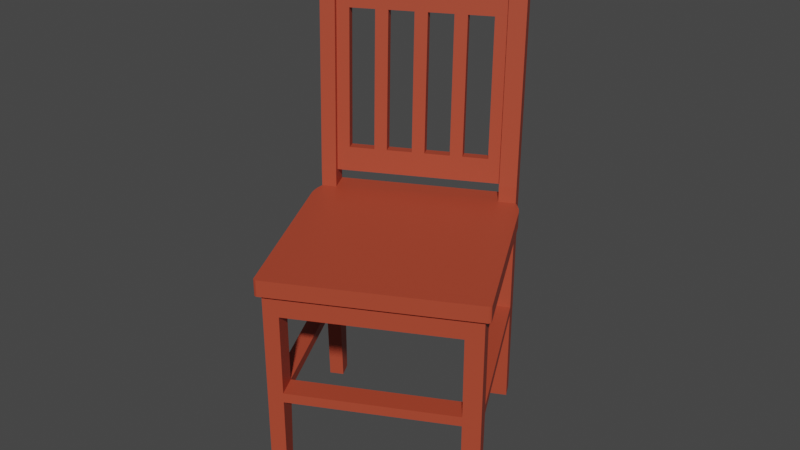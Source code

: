 # Source: wood_chair.blend  (saved by Blender 2.92.15; exported with 4.5.12 LTS)
import bpy
from mathutils import Matrix  # noqa: F401  (used for matrix-valued properties, if any)

bpy.ops.wm.read_factory_settings(use_empty=True)
scene = bpy.context.scene
scene.name = 'Scene'

# ---- collections
col_collection = bpy.data.collections.new('Collection'); scene.collection.children.link(col_collection)

# ---- materials (node trees are filled in below, after node groups)
mat_material_001 = bpy.data.materials.new('Material.001')
mat_material_001.use_transparent_shadow = False

# ---- material node trees
mat_material_001.use_nodes = True; mat_material_001.node_tree.nodes.clear()
_N = mat_material_001.node_tree.nodes; _L = mat_material_001.node_tree.links
n0 = _N.new('ShaderNodeBsdfPrincipled'); n0.name = 'Principled BSDF'; n0.location = (10, 300)
n0.distribution = 'GGX'
n0.subsurface_method = 'BURLEY'
n0.inputs[0].default_value = (0.4292, 0.06003, 0.0283, 1.0)
n0.inputs[3].default_value = 1.45
n0.inputs[27].default_value = (0.0, 0.0, 0.0, 1.0)
n0.inputs[28].default_value = 1.0
n1 = _N.new('ShaderNodeOutputMaterial'); n1.name = 'Material Output'; n1.location = (300, 300)
_L.new(n0.outputs[0], n1.inputs[0])
n1.is_active_output = True

# ---- world
world_world = bpy.data.worlds.new('World'); scene.world = world_world
world_world.use_nodes = True; world_world.node_tree.nodes.clear()
_N = world_world.node_tree.nodes; _L = world_world.node_tree.links
n0 = _N.new('ShaderNodeOutputWorld'); n0.name = 'World Output'; n0.location = (300, 300)
n1 = _N.new('ShaderNodeBackground'); n1.name = 'Background'; n1.location = (10, 300)
n1.inputs[0].default_value = (0.05088, 0.05088, 0.05088, 1.0)
_L.new(n1.outputs[0], n0.inputs[0])
n0.is_active_output = True
world_world.color = (0.05088, 0.05088, 0.05088)
world_world.use_sun_shadow = False
world_world.sun_shadow_jitter_overblur = 0.0

# ---- meshes
me_cube_001 = bpy.data.meshes.new('Cube.001')
me_cube_001.from_pydata([(0.3275, -0.4497, 0.04941), (0.2104, -0.4497, 0.04941), (0.1519, -0.4497, 0.04941), (0.03493, -0.4497, 0.04941), (-0.02358, -0.4497, 0.04941), (-0.1406, -0.4497, 0.04941), (-0.1991, -0.4497, 0.04941), (-0.3161, -0.4497, 0.04941), (-0.3161, -0.3985, 0.0513), (-0.1991, -0.3985, 0.0513), (-0.1406, -0.3985, 0.0513), (-0.02358, -0.3985, 0.0513), (0.03493, -0.3985, 0.0513), (0.1519, -0.3985, 0.0513), (0.2104, -0.3985, 0.0513), (0.3275, -0.3985, 0.0513), (-0.3161, -0.4636, 0.9999), (-0.1991, -0.4636, 0.9999), (-0.1406, -0.4636, 0.9999), (-0.02358, -0.4636, 0.9999), (0.03493, -0.4636, 0.9999), (0.1519, -0.4636, 0.9999), (0.2104, -0.4636, 0.9999), (0.3275, -0.4636, 0.9999), (-0.1406, -0.5017, 0.8066), (-0.1406, -0.4506, 0.8102), (-0.02358, -0.5017, 0.8066), (-0.02358, -0.4506, 0.8102), (0.386, -0.4506, 0.8102), (-0.3746, -0.4506, 0.8102), (-0.1991, -0.4506, 0.8102), (-0.3161, -0.4506, 0.8102), (0.386, -0.4063, 0.1651), (-0.3746, -0.4063, 0.1651), (0.3275, -0.4063, 0.1651), (0.2104, -0.4063, 0.1651), (0.1519, -0.4063, 0.1651), (0.03493, -0.4063, 0.1651), (-0.02358, -0.4063, 0.1651), (-0.1406, -0.4063, 0.1651), (-0.1991, -0.4063, 0.1651), (-0.3161, -0.4063, 0.1651), (0.2104, -0.4496, 0.04779), (0.1519, -0.4496, 0.04779), (0.03493, -0.4496, 0.04779), (-0.02358, -0.4496, 0.04779), (-0.1406, -0.4496, 0.04779), (-0.1991, -0.4496, 0.04779), (-0.3161, -0.4496, 0.04779), (0.386, -0.4496, 0.04779), (-0.3746, -0.4496, 0.04779), (0.3275, -0.4496, 0.04779), (-0.3161, -0.5148, 0.9964), (-0.1991, -0.5148, 0.9964), (-0.1406, -0.5148, 0.9964), (-0.02358, -0.5148, 0.9964), (0.03493, -0.5148, 0.9964), (0.1519, -0.5148, 0.9964), (0.2104, -0.5148, 0.9964), (0.3275, -0.5148, 0.9964), (0.386, -0.5017, 0.8067), (-0.3746, -0.5017, 0.8067), (-0.1991, -0.5017, 0.8067), (-0.3161, -0.5017, 0.8067), (0.386, -0.4574, 0.1616), (-0.3746, -0.4574, 0.1616), (0.2104, -0.4574, 0.1616), (0.03493, -0.4574, 0.1616), (-0.02358, -0.4574, 0.1616), (-0.1406, -0.4574, 0.1616), (-0.1991, -0.4574, 0.1616), (-0.3161, -0.4574, 0.1616), (0.1519, -0.4574, 0.1616), (0.1519, -0.4506, 0.8102), (0.1519, -0.5017, 0.8066), (0.03493, -0.4506, 0.8102), (0.03493, -0.5017, 0.8066), (0.3275, -0.4574, 0.1616), (0.3275, -0.4506, 0.8102), (0.3275, -0.5017, 0.8066), (0.2104, -0.4506, 0.8102), (0.2104, -0.5017, 0.8066), (0.386, -0.5148, 0.9964), (-0.3746, -0.5148, 0.9964), (-0.3746, -0.3985, 0.0513), (0.386, -0.4497, 0.04941), (0.4541, -0.5484, 1.073), (-0.4541, -0.5484, 1.073), (-0.4541, -0.5416, 0.9945), (0.4541, -0.5416, 0.9945), (-0.4541, -0.4766, 0.04842), (0.4541, -0.3716, 0.05229), (0.4541, -0.4766, 0.04842), (0.386, -0.5484, 1.073), (-0.3746, -0.5484, 1.073), (-0.3746, -0.5416, 0.9945), (-0.3746, -0.4766, 0.04842), (-0.4541, -0.3716, 0.05229), (0.4541, -0.4437, 1.08), (-0.4541, -0.4437, 1.08), (0.4541, -0.4368, 1.002), (-0.4541, -0.4368, 1.002), (-0.3746, -0.3716, 0.05229), (-0.3746, -0.4437, 1.08), (0.386, -0.3716, 0.05229), (0.386, -0.4437, 1.08), (0.386, -0.4766, 0.04842), (-0.3746, -0.4368, 1.002), (0.386, -0.4368, 1.002), (0.386, -0.5416, 0.9945), (0.4541, -0.4704, 1.1), (0.4541, -0.4636, 0.9999), (-0.4541, -0.4704, 1.1), (-0.4541, -0.4636, 0.9999), (-0.4541, -0.3985, 0.0513), (0.4541, -0.3985, 0.0513), (0.386, -0.4704, 1.1), (-0.3746, -0.4704, 1.1), (0.386, -0.396, -0.0246), (0.386, -0.3985, 0.0513), (0.386, -0.4636, 0.9999), (-0.3746, -0.4636, 0.9999), (0.4541, -0.5216, 1.096), (0.4541, -0.5148, 0.9964), (-0.3746, -0.4497, 0.04941), (0.4541, -0.4497, 0.04941), (0.386, -0.5216, 1.096), (-0.3746, -0.5216, 1.096), (0.386, -0.4472, -0.0246), (-0.4541, -0.5216, 1.096), (-0.4541, -0.5148, 0.9964), (-0.4541, -0.4497, 0.04941), (-0.3746, -0.4472, -0.0246), (-0.3746, -0.396, -0.0246), (-0.4541, -0.4741, -0.09964), (-0.4541, -0.4741, -0.02464), (0.4541, -0.4741, -0.02464), (0.386, -0.4741, -0.02464), (-0.3746, 0.5259, -0.1996), (-0.3746, -0.4741, -0.02464), (-0.3746, -0.3691, -0.02464), (0.386, -0.3691, -0.02464), (-0.3746, 0.4209, -0.02464), (0.386, 0.4209, -0.02464), (0.4541, -0.3691, -0.1996), (-0.4541, -0.3691, -0.1996), (-0.4541, -0.3691, -0.02464), (0.4541, -0.3691, -0.02464), (0.4541, 0.4209, -0.09964), (-0.3746, 0.5259, -0.09964), (0.386, 0.5259, -0.09964), (0.386, 0.5259, -0.02464), (-0.4541, -0.3691, -0.09964), (-0.4541, 0.5259, -0.02464), (-0.4541, 0.4209, -0.02464), (-0.4541, 0.4209, -0.09964), (0.4541, 0.4209, -0.02464), (0.4541, 0.5259, -0.02464), (-0.3746, 0.5259, -0.02464), (0.4797, 0.5259, -0.09964), (0.4797, 0.5259, -0.02464), (0.4797, 0.4209, -0.02464), (0.4797, 0.4209, -0.09964), (0.386, 0.5484, -0.02464), (0.386, 0.5484, -0.09964), (0.4541, 0.5484, -0.09964), (-0.4797, 0.4209, -0.09964), (-0.3746, 0.5484, -0.02464), (-0.3746, 0.5484, -0.09964), (-0.4541, 0.5484, -0.09964), (-0.4541, 0.5484, -0.02464), (-0.4797, 0.4209, -0.02464), (-0.4797, 0.5259, -0.02464), (-0.4797, 0.5259, -0.09964), (0.4541, 0.5484, -0.02464), (0.4541, -0.396, -0.02464), (-0.4541, -0.396, -0.02464), (0.4541, -0.4473, -0.02464), (0.4541, -0.4473, -0.09964), (-0.4541, -0.4473, -0.02464), (0.4797, 0.5373, -0.02464), (0.4671, 0.5484, -0.02464), (0.4671, 0.5484, -0.09964), (0.4797, 0.5373, -0.09964), (-0.4797, 0.5373, -0.09964), (-0.4671, 0.5484, -0.09964), (-0.4671, 0.5484, -0.02464), (-0.4797, 0.5373, -0.02464), (-0.4741, 0.5447, -0.09987), (-0.4783, 0.541, -0.09987), (-0.4783, 0.541, -0.02442), (-0.4741, 0.5447, -0.02442), (0.4741, 0.5447, -0.02442), (0.4783, 0.541, -0.02442), (0.4783, 0.541, -0.09987), (0.4741, 0.5447, -0.09987), (0.4665, -0.3408, -0.02462), (0.4731, -0.3204, -0.02461), (0.4775, -0.3, -0.02461), (0.4793, -0.2789, -0.02461), (-0.4793, -0.2789, -0.02461), (-0.4775, -0.3, -0.02461), (-0.4731, -0.3204, -0.02461), (-0.4665, -0.3408, -0.02462), (0.4797, -0.2788, -0.09964), (0.4775, -0.2999, -0.09964), (0.4731, -0.3203, -0.09964), (0.4666, -0.3407, -0.09964), (-0.4666, -0.3407, -0.09964), (-0.4731, -0.3203, -0.09964), (-0.4775, -0.2999, -0.09964), (-0.4797, -0.2788, -0.09964), (-0.4541, -0.4473, -0.09964), (-0.4541, -0.4473, -0.6192), (-0.4541, -0.4473, -0.1996), (-0.4541, -0.4473, -0.5742), (-0.4541, -0.4473, -1.1), (0.4541, -0.4473, -0.6192), (0.4541, -0.4473, -0.5742), (0.4541, -0.4473, -0.1996), (0.4541, -0.396, -0.09964), (-0.4541, -0.396, -0.09964), (-0.4541, -0.396, -0.6192), (0.386, -0.4256, -1.1), (0.4541, -0.396, -0.6192), (0.4541, -0.4256, -1.1), (-0.4541, -0.396, -0.1996), (-0.4541, -0.396, -0.5742), (0.4541, -0.396, -0.5742), (0.4541, -0.396, -0.1996), (-0.3746, -0.4256, -1.1), (-0.4541, 0.5259, -0.09964), (0.4541, 0.5259, -0.09964), (0.4541, 0.5259, -1.1), (-0.4541, -0.4741, -1.1), (-0.4541, 0.5259, -1.1), (0.4541, -0.4741, -0.09964), (0.4541, 0.5259, -0.1996), (0.4541, -0.4741, -0.1996), (-0.4541, -0.4741, -0.1996), (-0.4541, 0.5259, -0.1996), (0.4541, 0.5259, -0.5742), (-0.4541, -0.4741, -0.5742), (-0.4541, 0.5259, -0.5742), (0.4541, 0.5259, -0.6192), (-0.4541, 0.5259, -0.6192), (0.386, 0.5259, -1.1), (0.386, -0.4741, -0.09964), (0.386, 0.5259, -0.1996), (0.386, -0.4741, -0.1996), (-0.3746, -0.3691, -0.1996), (0.386, -0.4741, -0.5742), (0.386, 0.5259, -0.5742), (-0.3746, -0.4741, -0.5742), (0.386, 0.5259, -0.6192), (-0.3746, 0.5259, -0.6192), (-0.3746, -0.4741, -1.1), (-0.3746, -0.4741, -0.09964), (-0.3746, 0.5259, -0.5742), (0.386, -0.3691, -0.5742), (0.4541, -0.3691, -0.6192), (-0.4541, 0.4504, -1.1), (-0.4541, 0.4209, -0.1996), (-0.4541, 0.4209, -0.5742), (-0.4541, 0.4209, -0.6192), (-0.3746, 0.4504, -1.1), (0.4541, 0.4209, -0.1996), (0.386, -0.3691, -0.1996), (0.4541, 0.4209, -0.6192), (0.4541, -0.3691, -0.5742), (0.4541, -0.4741, -0.5742), (0.386, -0.3691, -0.6192), (0.386, -0.4741, -0.6192), (0.4541, -0.4741, -0.6192), (0.386, -0.3968, -1.1), (0.4541, -0.3968, -1.1), (-0.3746, -0.4741, -0.1996), (0.4541, 0.4209, -0.5742), (-0.3746, -0.3691, -0.6192), (-0.3746, -0.3691, -0.5742), (-0.4541, -0.3691, -0.6192), (-0.4541, -0.3691, -0.5742), (-0.3746, 0.4209, -0.6192), (0.386, 0.4209, -0.1996), (-0.3746, 0.4209, -0.1996), (-0.3746, 0.4209, -0.5742), (0.386, 0.4209, -0.5742), (0.386, 0.4209, -0.6192), (-0.3746, -0.4741, -0.6192), (-0.4541, -0.4741, -0.6192), (0.386, 0.4504, -1.1), (-0.3746, 0.5259, -1.1), (0.4541, -0.3691, -0.09964), (0.386, -0.4473, -1.1), (-0.3746, -0.4473, -1.1), (0.4541, -0.4473, -1.1), (-0.4541, -0.4256, -1.1), (0.4541, -0.4741, -1.1), (0.386, -0.4741, -1.1), (-0.4541, -0.3968, -1.1), (-0.3746, -0.3968, -1.1), (0.4541, 0.4504, -1.1)], [], [(44, 67, 68, 45), (45, 68, 69, 46), (48, 71, 65, 50), (71, 63, 61, 65), (62, 53, 52, 63), (63, 31, 30, 62), (70, 62, 30, 40), (31, 16, 17, 30), (63, 71, 41, 31), (0, 1, 14, 15), (2, 3, 12, 13), (1, 2, 13, 14), (4, 5, 10, 11), (3, 4, 11, 12), (6, 7, 8, 9), (5, 6, 9, 10), (14, 35, 34, 15), (46, 69, 70, 47), (47, 70, 71, 48), (41, 33, 29, 31), (10, 39, 38, 11), (14, 13, 36, 35), (12, 11, 38, 37), (8, 41, 40, 9), (10, 9, 40, 39), (51, 77, 66, 42), (40, 41, 71, 70), (22, 58, 59, 23), (20, 56, 57, 21), (22, 21, 57, 58), (18, 54, 55, 19), (20, 19, 55, 56), (16, 52, 53, 17), (39, 69, 68, 38), (69, 24, 62, 70), (38, 68, 26, 27), (25, 18, 19, 27), (24, 69, 39, 25), (67, 72, 36, 37), (25, 30, 17, 18), (39, 40, 30, 25), (24, 54, 53, 62), (27, 26, 24, 25), (74, 76, 75, 73), (79, 81, 80, 78), (74, 57, 56, 76), (67, 76, 26, 68), (66, 77, 34, 35), (42, 66, 72, 43), (49, 64, 77, 51), (64, 60, 79, 77), (66, 81, 74, 72), (73, 75, 20, 21), (80, 73, 21, 22), (12, 37, 36, 13), (35, 36, 73, 80), (32, 34, 78, 28), (43, 72, 67, 44), (79, 59, 58, 81), (81, 58, 57, 74), (78, 80, 22, 23), (75, 27, 19, 20), (37, 38, 27, 75), (76, 56, 55, 26), (75, 76, 67, 37), (36, 72, 74, 73), (80, 81, 66, 35), (34, 77, 79, 78), (26, 55, 54, 24), (18, 17, 53, 54), (123, 122, 86, 89), (95, 94, 87, 88), (96, 95, 88, 90), (113, 112, 99, 101), (122, 126, 93, 86), (127, 129, 87, 94), (88, 130, 131, 90), (125, 123, 89, 92), (89, 86, 93, 109), (108, 100, 91, 104), (101, 99, 103, 107), (117, 121, 107, 103), (131, 130, 113, 114), (98, 100, 108, 105), (92, 89, 109, 106), (124, 96, 139, 132), (84, 124, 132, 133), (108, 120, 116, 105), (120, 108, 28), (91, 100, 111, 115), (103, 99, 112, 117), (98, 105, 116, 110), (130, 129, 112, 113), (100, 98, 110, 111), (88, 87, 129, 130), (101, 107, 102, 97), (115, 111, 123, 125), (117, 112, 129, 127), (110, 116, 126, 122), (111, 110, 122, 123), (60, 109, 82), (82, 109, 93, 126), (121, 29, 107), (127, 83, 121, 117), (128, 85, 119, 118), (94, 95, 83, 127), (61, 83, 95), (120, 82, 126, 116), (118, 133, 132, 128), (97, 102, 140, 146), (102, 84, 133, 140), (131, 114, 176, 179), (114, 97, 146, 176), (96, 90, 135, 139), (141, 140, 133, 118), (140, 141, 143, 142), (143, 156, 157, 151), (141, 147, 156, 143), (146, 140, 142, 154), (154, 142, 158, 153), (142, 143, 151, 158), (159, 160, 161, 162), (156, 161, 160, 157), (167, 168, 169, 170), (158, 167, 170, 153), (153, 172, 171, 154), (160, 159, 183, 180), (148, 206, 207), (163, 164, 168, 167), (149, 168, 164, 150), (151, 163, 167, 158), (174, 165, 164, 163), (157, 174, 163, 151), (166, 171, 172, 173), (153, 170, 186), (157, 160, 180), (173, 172, 187, 184), (169, 185, 186, 170), (128, 132, 139, 137), (136, 92, 106, 137), (118, 119, 104, 141), (141, 104, 91, 147), (177, 125, 92, 136), (147, 91, 115, 175), (175, 115, 125, 177), (137, 106, 85, 128), (90, 131, 179, 135), (146, 203, 208, 152), (210, 211, 166), (209, 210, 166), (192, 195, 182, 181), (188, 191, 186, 185), (174, 181, 182, 165), (181, 157, 192), (174, 157, 181), (172, 153, 187), (187, 153, 190), (211, 200, 171, 166), (147, 196, 156), (201, 210, 209, 202), (196, 197, 156), (208, 209, 166), (206, 148, 205), (205, 198, 197, 206), (162, 161, 199, 204), (184, 187, 190, 189), (189, 190, 191, 188), (180, 183, 194, 193), (193, 194, 195, 192), (157, 180, 193), (157, 193, 192), (153, 186, 191), (153, 191, 190), (146, 154, 203), (148, 162, 204), (198, 199, 156), (152, 208, 166, 155), (154, 202, 203), (197, 198, 156), (204, 199, 198, 205), (196, 207, 206, 197), (200, 211, 210, 201), (208, 203, 202, 209), (156, 199, 161), (148, 204, 205), (202, 154, 201), (154, 171, 200), (154, 200, 201), (114, 113, 101, 97), (255, 291, 235, 245), (263, 262, 240, 243), (285, 263, 281, 279), (288, 289, 234, 256), (264, 263, 243, 245), (261, 264, 245, 235), (251, 259, 279, 253), (241, 244, 254, 252), (237, 241, 252, 248), (244, 233, 246, 254), (238, 236, 247, 249), (259, 271, 278, 279), (219, 238, 270, 218), (279, 281, 280, 278), (218, 270, 273, 217), (249, 247, 257, 276), (273, 270, 251, 272), (270, 238, 249, 251), (249, 267, 259, 251), (271, 260, 275, 274), (263, 264, 280, 281), (258, 255, 245, 243), (258, 285, 286, 252), (286, 285, 282, 287), (254, 287, 282, 255), (241, 237, 266, 277), (244, 241, 277, 268), (268, 277, 269, 260), (264, 282, 278, 280), (259, 269, 277, 286), (271, 259, 286, 287), (260, 271, 287, 268), (266, 283, 286, 277), (284, 262, 263, 285), (282, 285, 279, 278), (252, 254, 255, 258), (283, 248, 252, 286), (282, 265, 291, 255), (282, 264, 261, 265), (254, 246, 290, 287), (253, 288, 278, 279), (271, 272, 288, 278), (222, 227, 281, 280), (272, 251, 253, 288), (288, 253, 242, 289), (276, 239, 242, 253), (250, 276, 253, 279), (214, 212, 221, 226), (214, 226, 227, 215), (213, 215, 227, 222), (275, 260, 224, 225), (269, 228, 224, 260), (289, 242, 215, 213), (289, 213, 216, 234), (239, 214, 215, 242), (228, 218, 217, 224), (229, 219, 218, 228), (295, 297, 298, 293), (104, 119, 32), (7, 124, 84, 8), (31, 29, 121, 16), (85, 0, 15, 119), (8, 84, 33, 41), (119, 15, 34, 32), (63, 52, 83, 61), (16, 121, 83, 52), (120, 23, 59, 82), (28, 78, 23, 120), (60, 82, 59, 79), (257, 139, 135, 134), (236, 136, 137, 247), (247, 137, 139, 257), (249, 276, 250, 267), (138, 248, 283, 284), (267, 250, 284, 283), (144, 267, 283, 266), (250, 145, 262, 284), (178, 177, 136, 236), (221, 176, 146, 152), (232, 159, 162, 148), (231, 169, 168, 149), (231, 173, 184), (232, 165, 182), (159, 232, 183), (150, 164, 165, 232), (155, 166, 173, 231), (212, 179, 176, 221), (292, 147, 175, 220), (134, 135, 179, 212), (220, 175, 177, 178), (183, 232, 194), (292, 207, 196, 147), (169, 231, 185), (185, 231, 188), (194, 232, 195), (232, 182, 195), (188, 231, 189), (231, 184, 189), (292, 148, 207), (138, 258, 243, 240), (267, 144, 269, 259), (273, 272, 298, 297), (295, 217, 273, 297), (272, 271, 274, 223, 293, 298), (276, 257, 134, 239), (233, 244, 268, 301), (138, 284, 285, 258), (268, 287, 290, 301), (280, 278, 300, 299), (278, 288, 256, 294, 230, 300), (222, 280, 299, 296), (145, 250, 279, 281), (226, 145, 281, 227), (262, 155, 231, 240), (149, 138, 240, 231), (232, 237, 248, 150), (219, 178, 236, 238), (226, 221, 152, 145), (150, 248, 138, 149), (237, 232, 148, 266), (145, 152, 155, 262), (266, 148, 292, 144), (144, 292, 220, 229), (213, 222, 296, 216), (144, 229, 228, 269), (239, 134, 212, 214), (229, 220, 178, 219), (225, 224, 217, 295), (296, 299, 300, 230), (291, 265, 261, 235), (233, 301, 290, 246), (275, 225, 223, 274), (216, 296, 230, 294), (234, 216, 294, 256), (225, 295, 293, 223), (32, 28, 108, 104), (84, 102, 33), (29, 33, 102, 107), (96, 124, 65), (65, 61, 95, 96), (85, 106, 64), (60, 64, 106, 109)])
_uv = me_cube_001.uv_layers.new(name='UVMap')
_uv.uv.foreach_set('vector', [0.5385, 0.0, 0.5385, 0.1196, 0.4615, 0.1196, 0.4615, 0.0, 0.4615, 0.0, 0.4615, 0.1196, 0.3077, 0.1196, 0.3077, 0.0, 0.07692, 0.0, 0.07692, 0.1196, 0.0, 0.1196, 0.0, 0.0, 0.07692, 0.1196, 0.07692, 0.797, 0.0, 0.797, 0.0, 0.1196, 0.2308, 0.797, 0.2308, 0.9963, 0.07692, 0.9963, 0.07692, 0.797, 0.9, 0.181, 0.8, 0.181, 0.8, 0.0, 0.9, 0.0, 0.3, 0.0, 0.3, 1.0, 0.2, 1.0, 0.2, 1.659e-06, 0.07692, 0.8007, 0.07692, 1.0, 0.2308, 1.0, 0.2308, 0.8007, 2.905e-07, 1.0, 0.0, 0.0, 0.1, 1.475e-06, 0.1, 1.0, 0.5, 0.07692, 0.5, 0.2308, 5.811e-07, 0.2308, 0.0, 0.07692, 0.5, 0.3077, 0.5, 0.4615, 2.905e-07, 0.4615, 5.811e-07, 0.3077, 0.5, 0.2308, 0.5, 0.3077, 5.811e-07, 0.3077, 5.811e-07, 0.2308, 0.5, 0.5385, 0.5, 0.6923, 0.0, 0.6923, 2.905e-07, 0.5385, 0.5, 0.4615, 0.5, 0.5385, 2.905e-07, 0.5385, 2.905e-07, 0.4615, 0.5, 0.7692, 0.5, 0.9231, 8.716e-07, 0.9231, 2.905e-07, 0.7692, 0.5, 0.6923, 0.5, 0.7692, 2.905e-07, 0.7692, 0.0, 0.6923, 0.7692, 0.003692, 0.7692, 0.1232, 0.9231, 0.1232, 0.9231, 0.003692, 0.3077, 0.0, 0.3077, 0.1196, 0.2308, 0.1196, 0.2308, 0.0, 0.2308, 0.0, 0.2308, 0.1196, 0.07692, 0.1196, 0.07692, 0.0, 0.07692, 0.1232, 0.0, 0.1232, 0.0, 0.8007, 0.07692, 0.8007, 0.3077, 0.003692, 0.3077, 0.1232, 0.4615, 0.1232, 0.4615, 0.003692, 0.7692, 0.003692, 0.6923, 0.003692, 0.6923, 0.1232, 0.7692, 0.1232, 0.5385, 0.003692, 0.4615, 0.003692, 0.4615, 0.1232, 0.5385, 0.1232, 0.07692, 0.003692, 0.07692, 0.1232, 0.2308, 0.1232, 0.2308, 0.003692, 0.3077, 0.003692, 0.2308, 0.003692, 0.2308, 0.1232, 0.3077, 0.1232, 0.9231, 0.0, 0.9231, 0.1196, 0.7692, 0.1196, 0.7692, 0.0, 1.0, 0.362, 1.0, 0.5429, 0.9, 0.5429, 0.9, 0.362, 0.5, 0.7692, 1.0, 0.7692, 1.0, 0.9231, 0.5, 0.9231, 0.5, 0.5385, 1.0, 0.5385, 1.0, 0.6923, 0.5, 0.6923, 0.5, 0.7692, 0.5, 0.6923, 1.0, 0.6923, 1.0, 0.7692, 0.5, 0.3077, 1.0, 0.3077, 1.0, 0.4615, 0.5, 0.4615, 0.5, 0.5385, 0.5, 0.4615, 1.0, 0.4615, 1.0, 0.5385, 0.5, 0.07692, 1.0, 0.07692, 1.0, 0.2308, 0.5, 0.2308, 0.8, 0.5429, 0.9, 0.5429, 0.9, 0.7239, 0.8, 0.7239, 0.3077, 0.1196, 0.3077, 0.797, 0.2308, 0.797, 0.2308, 0.1196, 0.5, 1.659e-06, 0.6, 0.0, 0.6, 1.0, 0.5, 1.0, 0.3077, 0.8007, 0.3077, 1.0, 0.4615, 1.0, 0.4615, 0.8007, 0.5, 1.844e-06, 0.5, 1.0, 0.4, 1.0, 0.4, 0.0, 0.9, 0.7239, 0.9, 0.5429, 1.0, 0.5429, 1.0, 0.7239, 0.3077, 0.8007, 0.2308, 0.8007, 0.2308, 1.0, 0.3077, 1.0, 0.3077, 0.1232, 0.2308, 0.1232, 0.2308, 0.8007, 0.3077, 0.8007, 0.3077, 0.797, 0.3077, 0.9963, 0.2308, 0.9963, 0.2308, 0.797, 0.9, 0.362, 0.8, 0.362, 0.8, 0.181, 0.9, 0.181, 1.0, 0.0, 1.0, 0.181, 0.9, 0.181, 0.9, 2.305e-08, 0.8, 0.5429, 0.8, 0.362, 0.9, 0.362, 0.9, 0.5429, 0.6923, 0.797, 0.6923, 0.9963, 0.5385, 0.9963, 0.5385, 0.797, 0.5385, 0.1196, 0.5385, 0.797, 0.4615, 0.797, 0.4615, 0.1196, 0.9, 0.362, 0.9, 0.181, 1.0, 0.181, 1.0, 0.362, 0.7692, 0.0, 0.7692, 0.1196, 0.6923, 0.1196, 0.6923, 0.0, 1.0, 0.0, 1.0, 0.1196, 0.9231, 0.1196, 0.9231, 0.0, 1.0, 0.1196, 1.0, 0.797, 0.9231, 0.797, 0.9231, 0.1196, 0.7692, 0.1196, 0.7692, 0.797, 0.6923, 0.797, 0.6923, 0.1196, 0.6923, 0.8007, 0.5385, 0.8007, 0.5385, 1.0, 0.6923, 1.0, 0.7692, 0.8007, 0.6923, 0.8007, 0.6923, 1.0, 0.7692, 1.0, 0.5385, 0.003692, 0.5385, 0.1232, 0.6923, 0.1232, 0.6923, 0.003692, 0.7692, 0.1232, 0.6923, 0.1232, 0.6923, 0.8007, 0.7692, 0.8007, 1.0, 0.1232, 0.9231, 0.1232, 0.9231, 0.8007, 1.0, 0.8007, 0.6923, 0.0, 0.6923, 0.1196, 0.5385, 0.1196, 0.5385, 0.0, 0.9231, 0.797, 0.9231, 0.9963, 0.7692, 0.9963, 0.7692, 0.797, 0.7692, 0.797, 0.7692, 0.9963, 0.6923, 0.9963, 0.6923, 0.797, 0.9231, 0.8007, 0.7692, 0.8007, 0.7692, 1.0, 0.9231, 1.0, 0.5385, 0.8007, 0.4615, 0.8007, 0.4615, 1.0, 0.5385, 1.0, 0.5385, 0.1232, 0.4615, 0.1232, 0.4615, 0.8007, 0.5385, 0.8007, 0.5385, 0.797, 0.5385, 0.9963, 0.4615, 0.9963, 0.4615, 0.797, 0.2, 1.0, 0.1, 1.0, 0.1, 0.0, 0.2, 1.659e-06, 0.3, 1.844e-06, 0.4, 0.0, 0.4, 1.0, 0.3, 1.0, 0.7, 0.0, 0.8, 1.844e-06, 0.8, 1.0, 0.7, 1.0, 0.7, 1.0, 0.6, 1.0, 0.6, 1.659e-06, 0.7, 0.0, 0.4615, 0.797, 0.4615, 0.9963, 0.3077, 0.9963, 0.3077, 0.797, 0.5, 0.3077, 0.5, 0.2308, 1.0, 0.2308, 1.0, 0.3077, 0.03132, 0.953, 0.02494, 0.9984, 0.0, 0.9879, 0.006378, 0.9522, 0.0875, 0.9522, 0.0875, 0.9879, 4.367e-07, 0.9879, 4.367e-07, 0.9522, 0.0875, 0.522, 0.0875, 0.9522, 4.367e-07, 0.9522, 4.367e-07, 0.522, 0.07895, 0.9546, 0.07257, 1.0, 0.09751, 0.9912, 0.1039, 0.9555, 0.6791, 0.3984, 0.5138, 0.3984, 0.5138, 0.3209, 0.6791, 0.3209, 0.5138, 0.3984, 0.3209, 0.3984, 0.3209, 0.3209, 0.5138, 0.3209, 0.006378, 0.9522, 0.03132, 0.953, 0.09187, 0.5225, 0.06688, 0.522, 0.09187, 0.5225, 0.03132, 0.953, 0.006378, 0.9522, 0.06688, 0.522, 1.0, 0.9522, 1.0, 0.9879, 0.925, 0.9879, 0.925, 0.9522, 0.925, 0.9555, 1.0, 0.9555, 1.0, 0.5238, 0.925, 0.5238, 4.367e-07, 0.9555, 4.367e-07, 0.9912, 0.0875, 0.9912, 0.0875, 0.9555, 0.07257, 1.0, 0.07895, 0.9546, 0.1039, 0.9555, 0.09751, 0.9912, 0.09187, 0.5225, 0.03132, 0.953, 0.07895, 0.9546, 0.1396, 0.5233, 1.0, 0.9912, 1.0, 0.9555, 0.925, 0.9555, 0.925, 0.9912, 1.0, 0.522, 1.0, 0.9522, 0.925, 0.9522, 0.925, 0.522, 0.09187, 0.5225, 0.06688, 0.522, 0.06913, 0.4888, 0.09417, 0.4888, 0.1396, 0.5233, 0.09187, 0.5225, 0.09417, 0.4888, 0.1419, 0.4888, 0.1039, 0.9555, 0.07895, 0.9546, 0.07257, 1.0, 0.09751, 0.9912, 0.1039, 0.9555, 0.0, 0.0, 0.0, 0.0, 0.1646, 0.5238, 0.1039, 0.9555, 0.07895, 0.9546, 0.1396, 0.5233, 0.6791, 0.5387, 0.4862, 0.5387, 0.4862, 0.4692, 0.6791, 0.4692, 0.4862, 0.3997, 0.6515, 0.3997, 0.6515, 0.4692, 0.4862, 0.4692, 0.03132, 0.953, 0.02494, 0.9984, 0.07257, 1.0, 0.07895, 0.9546, 0.1039, 0.9555, 0.09751, 0.9912, 0.07257, 1.0, 0.07895, 0.9546, 0.006378, 0.9522, 4.356e-07, 0.9879, 0.02494, 0.9984, 0.03132, 0.953, 4.367e-07, 0.9555, 0.0875, 0.9555, 0.0875, 0.5238, 4.367e-07, 0.5238, 0.1396, 0.5233, 0.07895, 0.9546, 0.03132, 0.953, 0.09187, 0.5225, 0.5138, 0.6791, 0.3209, 0.6791, 0.3209, 0.5387, 0.5138, 0.5387, 0.4862, 0.5387, 0.3209, 0.5387, 0.3209, 0.3984, 0.4862, 0.3984, 0.07895, 0.9546, 0.07257, 1.0, 0.02494, 0.9984, 0.03132, 0.953, 1.0, 0.797, 0.0, 0.0, 0.03132, 0.953, 0.03132, 0.953, 0.006378, 0.9522, 1.846e-07, 0.9879, 0.02494, 0.9984, 0.0, 0.8007, 0.0, 0.0, 0.07895, 0.9546, 0.02494, 0.9984, 0.03132, 0.953, 0.07895, 0.9546, 0.07257, 1.0, 0.09417, 0.4888, 0.09187, 0.5225, 0.1396, 0.5233, 0.1419, 0.4888, 3.692e-07, 0.9879, 0.006378, 0.9522, 0.03132, 0.953, 0.02494, 0.9984, 0.0, 0.9963, 0.006378, 0.9522, 0.0, 0.0, 0.07895, 0.9546, 0.03132, 0.953, 0.02494, 0.9984, 0.07257, 1.0, 0.9023, 0.07643, 0.1095, 0.07643, 0.1095, 0.02631, 0.9023, 0.02631, 4.367e-07, 0.5238, 0.0875, 0.5238, 0.0875, 0.4888, 4.367e-07, 0.4888, 0.1646, 0.5238, 0.1396, 0.5233, 0.1419, 0.4888, 0.1669, 0.4888, 0.09187, 0.5225, 0.1396, 0.5233, 0.1419, 0.4888, 0.09413, 0.4888, 0.1396, 0.5233, 0.1646, 0.5238, 0.1669, 0.4888, 0.1419, 0.4888, 0.0875, 0.522, 4.367e-07, 0.522, 4.367e-07, 0.4888, 0.0875, 0.4888, 0.9023, 0.1027, 0.1095, 0.1027, 0.1095, 0.07643, 0.9023, 0.07643, 0.1095, 0.1027, 0.9023, 0.1027, 0.9023, 0.8753, 0.1095, 0.8753, 0.9023, 0.8753, 0.9733, 0.8753, 0.9733, 0.9779, 0.9023, 0.9779, 0.9023, 0.1027, 0.9733, 0.1027, 0.9733, 0.8753, 0.9023, 0.8753, 0.02669, 0.1027, 0.1095, 0.1027, 0.1095, 0.8753, 0.02669, 0.8753, 0.02669, 0.8753, 0.1095, 0.8753, 0.1095, 0.9779, 0.02669, 0.9779, 0.1095, 0.8753, 0.9023, 0.8753, 0.9023, 0.9779, 0.1095, 0.9779, 0.9294, 0.3343, 0.9294, 0.6657, 0.8209, 0.6656, 0.8209, 0.3343, 0.9733, 0.8753, 1.0, 0.8753, 1.0, 0.9779, 0.9733, 0.9779, 0.8916, 0.999, 0.8916, 0.6677, 0.9747, 0.6677, 0.9747, 0.999, 0.1095, 0.9779, 0.1095, 1.0, 0.02669, 1.0, 0.02669, 0.9779, 0.02669, 0.9779, 0.0, 0.9779, 0.0, 0.8753, 0.02669, 0.8753, 0.9294, 0.6657, 0.9294, 0.3343, 0.9413, 0.3343, 0.9413, 0.6657, 1.233, 0.7254, 1.249, 0.08889, 1.244, 0.07134, 0.09653, 0.999, 0.09653, 0.6677, 0.8916, 0.6677, 0.8916, 0.999, 0.5211, 0.8156, 0.5211, 0.835, 1.174, 0.835, 1.174, 0.8156, 0.9023, 0.9779, 0.9023, 1.0, 0.1095, 1.0, 0.1095, 0.9779, 0.02533, 0.999, 0.02533, 0.6677, 0.09653, 0.6677, 0.09653, 0.999, 0.9733, 0.9779, 0.9733, 1.0, 0.9023, 1.0, 0.9023, 0.9779, 0.124, 0.0009309, 0.124, 0.3323, 0.01544, 0.3323, 0.01544, 0.0009764, 0.02669, 0.9779, 0.02669, 1.0, 0.01315, 1.0, 0.9733, 0.9779, 1.0, 0.9779, 1.0, 0.9891, 0.01544, 0.0009764, 0.01544, 0.3323, 0.00361, 0.3323, 0.00361, 0.0009814, 0.9747, 0.6677, 0.9882, 0.6677, 0.9882, 0.999, 0.9747, 0.999, 0.9023, 0.02631, 0.1095, 0.02631, 0.1095, 1.276e-07, 0.9023, 0.0, 1.0, 0.4888, 1.0, 0.522, 0.925, 0.522, 0.925, 0.4888, 0.1419, 0.4888, 0.1396, 0.5233, 0.1646, 0.5238, 0.1669, 0.4888, 0.925, 0.4888, 0.925, 0.5238, 1.0, 0.5238, 1.0, 0.4888, 0.09413, 0.4888, 0.09187, 0.5225, 0.06688, 0.522, 0.06913, 0.4888, 0.1669, 0.4888, 0.1646, 0.5238, 0.1396, 0.5233, 0.1419, 0.4888, 0.1419, 0.4888, 0.1396, 0.5233, 0.09187, 0.5225, 0.09413, 0.4888, 0.06913, 0.4888, 0.06688, 0.522, 0.09187, 0.5225, 0.09417, 0.4888, 0.06688, 0.522, 0.09187, 0.5225, 0.09413, 0.4888, 0.06913, 0.4888, 0.9449, 0.332, 0.9136, 0.3321, 0.9136, 0.0006392, 0.9449, 0.0006631, 0.4328, 0.1064, 0.4309, 0.1245, 0.4309, 0.7254, 0.4365, 0.08889, 0.4328, 0.1064, 0.4309, 0.7254, 0.004424, 1.0, 0.004424, 0.6667, 0.01176, 0.6677, 0.01176, 0.999, 0.9956, 0.6667, 0.9956, 1.0, 0.9882, 0.999, 0.9882, 0.6677, 0.02533, 0.999, 0.01176, 0.999, 0.01176, 0.6677, 0.02533, 0.6677, 0.9868, 1.0, 0.9733, 0.9779, 0.9942, 0.9964, 0.9733, 1.0, 0.9733, 0.9779, 0.9868, 1.0, 0.0, 0.9779, 0.02669, 0.9779, 0.0, 0.9891, 0.0, 0.9891, 0.02669, 0.9779, 0.001432, 0.9927, 0.8475, 0.0006281, 0.8477, 0.3322, 0.124, 0.3323, 0.124, 0.0009309, 0.9733, 0.1027, 0.9863, 0.1304, 0.9733, 0.8753, 0.8698, 0.3321, 0.8697, 0.0006254, 0.8914, 0.0006288, 0.8915, 0.3321, 0.9863, 0.1304, 0.9932, 0.1504, 0.9733, 0.8753, 0.4421, 0.07134, 0.4365, 0.08889, 0.4309, 0.7254, 1.249, 0.08889, 1.233, 0.7254, 1.253, 0.1064, 0.07516, 0.334, 0.07508, 0.6655, 0.05338, 0.6655, 0.05346, 0.334, 0.8209, 0.3343, 0.8209, 0.6656, 0.09723, 0.6655, 0.09738, 0.334, 0.00361, 0.0009814, 0.00361, 0.3323, 1.192e-07, 0.3333, 0.0, -5.96e-08, 1.0, 0.6667, 1.0, 1.0, 0.9956, 1.0, 0.9956, 0.6667, 0.9413, 0.6657, 0.9413, 0.3343, 0.9449, 0.3333, 0.9449, 0.6667, 2.98e-08, 1.0, 0.0, 0.6667, 0.004424, 0.6667, 0.004424, 1.0, 0.9733, 0.9779, 1.0, 0.9891, 0.9986, 0.9927, 0.9733, 0.9779, 0.9986, 0.9927, 0.9942, 0.9964, 0.02669, 0.9779, 0.01315, 1.0, 0.005843, 0.9964, 0.02669, 0.9779, 0.005843, 0.9964, 0.001432, 0.9927, 0.02669, 0.1027, 0.02669, 0.8753, 0.01369, 0.1304, 1.233, 0.7254, 1.255, 0.7254, 1.255, 0.1245, 0.9977, 0.1703, 0.9996, 0.191, 0.9733, 0.8753, 0.4528, 0.04692, 0.4421, 0.07134, 0.4309, 0.7254, 0.4528, 0.7254, 0.02669, 0.8753, 0.006817, 0.1504, 0.01369, 0.1304, 0.9932, 0.1504, 0.9977, 0.1703, 0.9733, 0.8753, 0.09738, 0.334, 0.09723, 0.6655, 0.07508, 0.6655, 0.07516, 0.334, 0.03124, 0.6654, 0.03132, 0.334, 0.05346, 0.334, 0.05338, 0.6655, 0.8477, 0.3322, 0.8475, 0.0006281, 0.8697, 0.0006254, 0.8698, 0.3321, 0.9136, 0.0006392, 0.9136, 0.3321, 0.8915, 0.3321, 0.8914, 0.0006288, 0.9733, 0.8753, 0.9996, 0.191, 1.0, 0.8753, 1.233, 0.7254, 1.255, 0.1245, 1.253, 0.1064, 0.006817, 0.1504, 0.02669, 0.8753, 0.002318, 0.1703, 0.02669, 0.8753, 0.0, 0.8753, 0.0004006, 0.191, 0.02669, 0.8753, 0.0004006, 0.191, 0.002318, 0.1703, 0.1396, 0.5233, 0.07895, 0.9546, 0.1039, 0.9555, 0.1646, 0.5238, 0.0875, 0.2185, 0.0875, 0.0, 4.367e-07, 0.0, 4.367e-07, 0.2185, 0.9023, 0.2389, 0.9023, 0.4092, 1.0, 0.4092, 1.0, 0.2389, 0.0, 7.545e-08, 0.1346, 0.0, 0.1346, 1.0, 2.02e-07, 1.0, 0.0875, 0.2185, 4.367e-07, 0.2185, 4.367e-07, 0.0, 0.0875, 0.0, 0.9023, 0.2185, 0.9023, 0.2389, 1.0, 0.2389, 1.0, 0.2185, 0.9298, 0.0, 0.9023, 0.2185, 1.0, 0.2185, 1.0, 0.0, 0.293, 0.0, 0.3906, 0.0, 0.3906, 0.9627, 0.293, 0.9627, 1.0, 0.2389, 1.0, 0.2185, 0.925, 0.2185, 0.925, 0.2389, 1.0, 0.4092, 1.0, 0.2389, 0.925, 0.2389, 0.925, 0.4092, 1.0, 0.2185, 1.0, 0.0, 0.925, 0.0, 0.925, 0.2185, 1.0, 0.4092, 1.0, 0.4547, 0.925, 0.4547, 0.925, 0.4092, 0.9163, 0.9627, 0.8744, 0.9627, 0.8744, 0.0, 0.9163, 0.0, 0.09413, 0.4092, 0.06913, 0.4092, 0.06913, 0.2389, 0.09413, 0.2389, 0.0875, 0.2389, 0.0, 0.2389, 0.0, 0.2185, 0.0875, 0.2185, 0.09413, 0.2389, 0.06913, 0.2389, 0.06913, 0.2185, 0.09413, 0.2185, 1.0, 0.0, 1.0, 0.5714, 0.0, 0.5714, 0.0, 0.0, 1.0, 0.2185, 1.0, 0.2389, 0.925, 0.2389, 0.925, 0.2185, 1.0, 0.2389, 1.0, 0.4092, 0.925, 0.4092, 0.925, 0.2389, 0.06913, 0.4092, 0.1669, 0.4092, 0.1669, 0.2389, 0.06913, 0.2389, 0.925, 0.2185, 1.0, 0.2185, 1.0, 0.0, 0.925, 0.0, 0.7907, 1.0, 0.7489, 1.0, 0.7489, 0.0, 0.7907, 0.0, 0.0875, 0.2389, 0.0875, 0.2185, 4.367e-07, 0.2185, 4.367e-07, 0.2389, 0.1953, 0.9627, 0.09766, 0.9627, 0.09766, 0.0, 0.1953, 0.0, 1.0, 0.0, 1.0, 0.9627, 0.9581, 0.9627, 0.9581, 3.772e-08, 0.0, 0.0, 0.09766, 0.0, 0.09766, 0.9627, 0.0, 0.9627, 1.0, 0.2389, 1.0, 0.4092, 0.9023, 0.4092, 0.9023, 0.2389, 1.0, 0.2185, 1.0, 0.2389, 0.9023, 0.2389, 0.9023, 0.2185, 0.7489, 1.0, 0.707, 1.0, 0.707, 0.0, 0.7489, 1.132e-07, 0.3906, 0.0, 0.4646, 1.132e-07, 0.4646, 1.0, 0.3906, 1.0, 0.3846, 1.509e-07, 0.5, 0.0, 0.5, 1.0, 0.3846, 1.0, 0.8326, 1.0, 0.7907, 1.0, 0.7907, 0.0, 0.8326, 0.0, 0.6652, 1.0, 0.6018, 1.0, 0.6018, 0.0, 0.6652, 0.0, 0.8846, 0.4741, 0.7692, 0.4741, 0.7692, 7.545e-08, 0.8846, 0.0, 0.7692, 0.4741, 0.6346, 0.4741, 0.6346, 7.545e-08, 0.7692, 0.0, 0.707, 1.0, 0.6652, 1.0, 0.6652, 3.772e-08, 0.707, 0.0, 0.9163, 7.545e-08, 0.9581, 0.0, 0.9581, 0.9627, 0.9163, 0.9627, 0.9023, 0.4092, 1.0, 0.4092, 1.0, 0.2389, 0.9023, 0.2389, 0.9023, 0.2185, 0.9298, 0.0, 1.0, 0.0, 1.0, 0.2185, 0.0875, 0.2185, 4.367e-07, 0.2185, 4.367e-07, 0.0, 0.0875, 0.0, 1.0, 0.2185, 1.0, 0.0, 0.9298, 0.0, 0.9023, 0.2185, 0.06913, 0.2389, 0.06913, 0.2185, 0.1669, 0.2185, 0.1669, 0.2389, 0.1953, 0.0, 0.293, 0.0, 0.293, 0.9627, 0.1953, 0.9627, 0.1419, 0.2185, 0.1419, 0.2389, 0.1669, 0.2389, 0.1669, 0.2185, 0.8326, 3.772e-08, 0.8744, 0.0, 0.8744, 0.9627, 0.8326, 0.9627, 0.0875, 0.2185, 0.0875, 0.2389, 4.367e-07, 0.2389, 4.367e-07, 0.2185, 0.0875, 0.4092, 4.367e-07, 0.4092, 4.367e-07, 0.2389, 0.0875, 0.2389, 0.1669, 0.4092, 0.06913, 0.4092, 0.06913, 0.2389, 0.1669, 0.2389, 0.09413, 0.4092, 0.09413, 0.4547, 0.1419, 0.4547, 0.1419, 0.4092, 0.09413, 0.4092, 0.1419, 0.4092, 0.1419, 0.2389, 0.09413, 0.2389, 0.09413, 0.2185, 0.09413, 0.2389, 0.1419, 0.2389, 0.1419, 0.2185, 0.1411, 0.0, 0.1669, 0.2185, 0.1419, 0.2185, 0.1143, 0.0, 0.1669, 0.2389, 0.1419, 0.2389, 0.1419, 0.2185, 0.1669, 0.2185, 0.06913, 0.2185, 0.06913, 0.2389, 0.09413, 0.2389, 0.09413, 0.2185, 0.06913, 0.2185, 0.09413, 0.2185, 0.09413, 0.0, 0.06913, 0.0, 0.06913, 0.4092, 0.09413, 0.4092, 0.09413, 0.2389, 0.06913, 0.2389, 0.1419, 0.2389, 0.09413, 0.2389, 0.09413, 0.2185, 0.1419, 0.2185, 0.1419, 0.4092, 0.09413, 0.4092, 0.09413, 0.2389, 0.1419, 0.2389, 0.9522, 0.8287, 0.9522, 1.0, 0.5064, 1.0, 0.5064, 0.8287, 0.1396, 0.5233, 0.0, 0.0, 0.0, 0.0, 0.5, 0.9231, 0.5, 1.0, 8.716e-07, 1.0, 8.716e-07, 0.9231, 0.07692, 0.8007, 0.0, 0.8007, 0.0, 1.0, 0.07692, 1.0, 0.5, 0.0, 0.5, 0.07692, 0.0, 0.07692, 2.905e-07, 0.0, 0.07692, 0.003692, 0.0, 0.003692, 0.0, 0.1232, 0.07692, 0.1232, 1.0, 0.003692, 0.9231, 0.003692, 0.9231, 0.1232, 1.0, 0.1232, 0.07692, 0.797, 0.07692, 0.9963, 0.0, 0.9963, 0.0, 0.797, 0.5, 0.07692, 0.5, 0.0, 1.0, 0.0, 1.0, 0.07692, 0.5, 1.0, 0.5, 0.9231, 1.0, 0.9231, 1.0, 1.0, 1.0, 0.8007, 0.9231, 0.8007, 0.9231, 1.0, 1.0, 1.0, 1.0, 0.797, 1.0, 0.9963, 0.9231, 0.9963, 0.9231, 0.797, 0.0875, 0.4547, 0.0875, 0.4888, 4.367e-07, 0.4888, 4.367e-07, 0.4547, 1.0, 0.4547, 1.0, 0.4888, 0.925, 0.4888, 0.925, 0.4547, 1.0, 0.5714, 1.0, 1.0, 0.0, 1.0, 0.0, 0.5714, 0.925, 1.0, 0.0875, 1.0, 0.0875, 0.895, 0.925, 0.895, 0.0875, 0.0, 0.925, 0.0, 0.925, 0.105, 0.0875, 0.105, 0.925, 0.895, 0.0875, 0.895, 0.0875, 0.105, 0.925, 0.105, 1.0, 0.895, 0.925, 0.895, 0.925, 0.105, 1.0, 0.105, 0.0875, 0.895, 1.969e-07, 0.895, 0.0, 0.105, 0.0875, 0.105, 0.09413, 0.4547, 0.09413, 0.4888, 0.06913, 0.4888, 0.06913, 0.4547, 0.1419, 0.4547, 0.1419, 0.4888, 0.1669, 0.4888, 0.1669, 0.4547, 1.233, 0.8156, 1.255, 0.8156, 1.255, 0.7254, 1.233, 0.7254, 0.4528, 0.8156, 0.4528, 0.835, 0.5211, 0.835, 0.5211, 0.8156, 0.4528, 0.8156, 0.4309, 0.8156, 0.4309, 0.8254, 1.233, 0.8156, 1.233, 0.835, 1.244, 0.835, 1.255, 0.8156, 1.233, 0.8156, 1.255, 0.8254, 1.174, 0.8156, 1.174, 0.835, 1.233, 0.835, 1.233, 0.8156, 0.4528, 0.7254, 0.4309, 0.7254, 0.4309, 0.8156, 0.4528, 0.8156, 0.09413, 0.4547, 0.09413, 0.4888, 0.1419, 0.4888, 0.1419, 0.4547, 0.1669, 0.4547, 0.1669, 0.4888, 0.1419, 0.4888, 0.1419, 0.4547, 0.06913, 0.4547, 0.06913, 0.4888, 0.09413, 0.4888, 0.09413, 0.4547, 0.1419, 0.4547, 0.1419, 0.4888, 0.09413, 0.4888, 0.09413, 0.4547, 1.255, 0.8254, 1.233, 0.8156, 1.254, 0.8286, 0.0, 0.334, 0.03132, 0.334, 0.03124, 0.6654, 0.0, 0.6654, 0.4528, 0.835, 0.4528, 0.8156, 0.4417, 0.835, 0.4417, 0.835, 0.4528, 0.8156, 0.4357, 0.8318, 1.254, 0.8286, 1.233, 0.8156, 1.25, 0.8318, 1.233, 0.8156, 1.244, 0.835, 1.25, 0.8318, 0.4357, 0.8318, 0.4528, 0.8156, 0.432, 0.8286, 0.4528, 0.8156, 0.4309, 0.8254, 0.432, 0.8286, 1.233, 0.04692, 1.233, 0.7254, 1.244, 0.07134, 0.0875, 0.4092, 0.0875, 0.2389, 4.367e-07, 0.2389, 4.367e-07, 0.4092, 1.0, 0.4741, 0.8846, 0.4741, 0.8846, 7.545e-08, 1.0, 0.0, 1.0, 0.2185, 0.925, 0.2185, 0.925, 0.0, 1.0, 0.0, 0.09413, 0.0, 0.09413, 0.2185, 0.06913, 0.2185, 0.06913, 0.0, 0.06913, 0.2185, 0.1669, 0.2185, 0.1411, 0.0, 0.1143, 0.0, 0.09413, 0.0, 0.06913, 0.0, 0.0875, 0.4092, 0.0875, 0.4547, 4.367e-07, 0.4547, 4.367e-07, 0.4092, 1.0, 0.0, 1.0, 0.2185, 0.9023, 0.2185, 0.9298, 0.0, 1.0, 0.4092, 0.9023, 0.4092, 0.9023, 0.2389, 1.0, 0.2389, 1.0, 0.2185, 0.925, 0.2185, 0.925, 0.0, 1.0, 0.0, 0.0, 0.2185, 0.0875, 0.2185, 0.0875, 0.0, 4.367e-07, 0.0, 0.1669, 0.2185, 0.06913, 0.2185, 0.06913, 0.0, 0.09413, 0.0, 0.1143, 0.0, 0.1411, 0.0, 0.1419, 0.2185, 0.1669, 0.2185, 0.1411, 0.0, 0.1143, 0.0, 0.5, 7.545e-08, 0.6346, 0.0, 0.6346, 0.4741, 0.5, 0.4741, 0.1419, 0.4092, 0.1669, 0.4092, 0.1669, 0.2389, 0.1419, 0.2389, 0.9023, 0.4092, 0.9023, 0.4547, 1.0, 0.4547, 1.0, 0.4092, 0.0875, 0.4547, 0.0875, 0.4092, 4.367e-07, 0.4092, 4.367e-07, 0.4547, 1.0, 0.4547, 1.0, 0.4092, 0.925, 0.4092, 0.925, 0.4547, 0.09413, 0.4092, 0.09413, 0.4547, 0.06913, 0.4547, 0.06913, 0.4092, 0.1419, 0.4092, 0.1419, 0.4547, 0.1669, 0.4547, 0.1669, 0.4092, 1.0, 0.5714, 1.0, 0.0, 0.0, 0.0, 0.0, 0.5714, 1.0, 0.4092, 1.0, 0.4547, 0.9023, 0.4547, 0.9023, 0.4092, 0.1669, 0.4092, 0.1669, 0.4547, 0.9023, 0.4547, 0.9023, 0.4092, 0.9023, 0.4092, 0.9023, 0.4547, 0.1669, 0.4547, 0.1669, 0.4092, 0.1669, 0.4092, 0.1669, 0.4547, 0.1419, 0.4547, 0.1419, 0.4092, 0.09413, 0.2185, 0.1419, 0.2185, 0.1143, 0.0, 0.09413, 0.0, 0.1669, 0.4092, 0.1419, 0.4092, 0.1419, 0.2389, 0.1669, 0.2389, 0.06913, 0.4092, 0.06913, 0.4547, 0.09413, 0.4547, 0.09413, 0.4092, 0.1419, 0.4092, 0.1419, 0.4547, 0.09413, 0.4547, 0.09413, 0.4092, 0.1143, 0.0, 0.1419, 0.2185, 0.09413, 0.2185, 0.09413, 0.0, 0.3178, 0.0, 0.5064, 0.0, 0.5064, 0.5067, 0.3178, 0.5067, 1.0, 0.5067, 0.5064, 0.5067, 0.5064, 1.9e-07, 1.0, 0.0, 0.5064, 0.5067, 0.5064, 0.9876, 0.06054, 0.9876, 0.06054, 0.5067, 0.9522, 0.5067, 0.9522, 0.6904, 0.5064, 0.6904, 0.5064, 0.5067, 0.1758, 0.0, 0.3178, 0.0, 0.3178, 0.5067, 0.1758, 0.5067, 3.901e-07, 0.0, 0.1758, 0.0, 0.1758, 0.5067, 0.0, 0.5067, 0.9522, 0.6904, 0.9522, 0.8287, 0.5064, 0.8287, 0.5064, 0.6904, 0.0, 0.0, 1.0, 0.8007, 0.0, 0.0, 0.925, 0.5238, 0.0, 0.003692, 0.1646, 0.5238, 0.0, 0.0, 0.0, 0.0, 0.0, 0.1232, 0.1646, 0.5238, 0.0875, 0.9555, 0.09187, 0.5225, 0.0, 0.0, 0.0, 0.0, 0.0, 0.0, 0.0, 0.797, 0.0, 0.0, 0.0875, 0.522, 0.06688, 0.522, 0.0, 0.0, 0.0, 0.0, 1.0, 0.797, 1.0, 0.1196, 0.0, 0.0, 0.925, 0.9522])
_uv = me_cube_001.uv_layers.new(name='bake')
_uv.uv.foreach_set('vector', [0.0, 0.0, 1.0, 0.0, 1.0, 1.0, 0.0, 1.0, 0.0, 0.0, 1.0, 0.0, 1.0, 1.0, 0.0, 1.0, 0.0, 0.0, 1.0, 0.0, 1.0, 1.0, 0.0, 1.0, 0.0, 0.0, 1.0, 0.0, 1.0, 1.0, 0.0, 1.0, 0.0, 0.0, 1.0, 0.0, 1.0, 1.0, 0.0, 1.0, 0.0, 0.0, 1.0, 0.0, 1.0, 1.0, 0.0, 1.0, 0.0, 0.0, 1.0, 0.0, 1.0, 1.0, 0.0, 1.0, 0.0, 0.0, 1.0, 0.0, 1.0, 1.0, 0.0, 1.0, 0.0, 0.0, 1.0, 0.0, 1.0, 1.0, 0.0, 1.0, 0.0, 0.0, 1.0, 0.0, 1.0, 1.0, 0.0, 1.0, 0.0, 0.0, 1.0, 0.0, 1.0, 1.0, 0.0, 1.0, 0.0, 0.0, 1.0, 0.0, 1.0, 1.0, 0.0, 1.0, 0.0, 0.0, 1.0, 0.0, 1.0, 1.0, 0.0, 1.0, 0.0, 0.0, 1.0, 0.0, 1.0, 1.0, 0.0, 1.0, 0.0, 0.0, 1.0, 0.0, 1.0, 1.0, 0.0, 1.0, 0.0, 0.0, 1.0, 0.0, 1.0, 1.0, 0.0, 1.0, 0.0, 0.0, 1.0, 0.0, 1.0, 1.0, 0.0, 1.0, 0.0, 0.0, 1.0, 0.0, 1.0, 1.0, 0.0, 1.0, 0.0, 0.0, 1.0, 0.0, 1.0, 1.0, 0.0, 1.0, 0.0, 0.0, 1.0, 0.0, 1.0, 1.0, 0.0, 1.0, 0.0, 0.0, 1.0, 0.0, 1.0, 1.0, 0.0, 1.0, 0.0, 0.0, 1.0, 0.0, 1.0, 1.0, 0.0, 1.0, 0.0, 0.0, 1.0, 0.0, 1.0, 1.0, 0.0, 1.0, 0.0, 0.0, 1.0, 0.0, 1.0, 1.0, 0.0, 1.0, 0.0, 0.0, 1.0, 0.0, 1.0, 1.0, 0.0, 1.0, 0.0, 0.0, 1.0, 0.0, 1.0, 1.0, 0.0, 1.0, 0.0, 0.0, 1.0, 0.0, 1.0, 1.0, 0.0, 1.0, 0.0, 0.0, 1.0, 0.0, 1.0, 1.0, 0.0, 1.0, 0.0, 0.0, 1.0, 0.0, 1.0, 1.0, 0.0, 1.0, 0.0, 0.0, 1.0, 0.0, 1.0, 1.0, 0.0, 1.0, 0.0, 0.0, 1.0, 0.0, 1.0, 1.0, 0.0, 1.0, 0.0, 0.0, 1.0, 0.0, 1.0, 1.0, 0.0, 1.0, 0.0, 0.0, 1.0, 0.0, 1.0, 1.0, 0.0, 1.0, 0.0, 0.0, 1.0, 0.0, 1.0, 1.0, 0.0, 1.0, 0.0, 0.0, 1.0, 0.0, 1.0, 1.0, 0.0, 1.0, 0.0, 0.0, 1.0, 0.0, 1.0, 1.0, 0.0, 1.0, 0.0, 0.0, 1.0, 0.0, 1.0, 1.0, 0.0, 1.0, 0.0, 0.0, 1.0, 0.0, 1.0, 1.0, 0.0, 1.0, 0.0, 0.0, 1.0, 0.0, 1.0, 1.0, 0.0, 1.0, 0.0, 0.0, 1.0, 0.0, 1.0, 1.0, 0.0, 1.0, 0.0, 0.0, 1.0, 0.0, 1.0, 1.0, 0.0, 1.0, 0.0, 0.0, 1.0, 0.0, 1.0, 1.0, 0.0, 1.0, 0.0, 0.0, 1.0, 0.0, 1.0, 1.0, 0.0, 1.0, 0.0, 0.0, 1.0, 0.0, 1.0, 1.0, 0.0, 1.0, 0.0, 0.0, 1.0, 0.0, 1.0, 1.0, 0.0, 1.0, 0.0, 0.0, 1.0, 0.0, 1.0, 1.0, 0.0, 1.0, 0.0, 0.0, 1.0, 0.0, 1.0, 1.0, 0.0, 1.0, 0.0, 0.0, 1.0, 0.0, 1.0, 1.0, 0.0, 1.0, 0.0, 0.0, 1.0, 0.0, 1.0, 1.0, 0.0, 1.0, 0.0, 0.0, 1.0, 0.0, 1.0, 1.0, 0.0, 1.0, 0.0, 0.0, 1.0, 0.0, 1.0, 1.0, 0.0, 1.0, 0.0, 0.0, 1.0, 0.0, 1.0, 1.0, 0.0, 1.0, 0.0, 0.0, 1.0, 0.0, 1.0, 1.0, 0.0, 1.0, 0.0, 0.0, 1.0, 0.0, 1.0, 1.0, 0.0, 1.0, 0.0, 0.0, 1.0, 0.0, 1.0, 1.0, 0.0, 1.0, 0.0, 0.0, 1.0, 0.0, 1.0, 1.0, 0.0, 1.0, 0.0, 0.0, 1.0, 0.0, 1.0, 1.0, 0.0, 1.0, 0.0, 0.0, 1.0, 0.0, 1.0, 1.0, 0.0, 1.0, 0.0, 0.0, 1.0, 0.0, 1.0, 1.0, 0.0, 1.0, 0.0, 0.0, 1.0, 0.0, 1.0, 1.0, 0.0, 1.0, 0.0, 0.0, 1.0, 0.0, 1.0, 1.0, 0.0, 1.0, 0.0, 0.0, 1.0, 0.0, 1.0, 1.0, 0.0, 1.0, 0.0, 0.0, 1.0, 0.0, 1.0, 1.0, 0.0, 1.0, 0.0, 0.0, 1.0, 0.0, 1.0, 1.0, 0.0, 1.0, 0.0, 0.0, 1.0, 0.0, 1.0, 1.0, 0.0, 1.0, 0.0, 0.0, 1.0, 0.0, 1.0, 1.0, 0.0, 1.0, 0.0, 0.0, 1.0, 0.0, 1.0, 1.0, 0.0, 1.0, 0.0, 0.0, 1.0, 0.0, 1.0, 1.0, 0.0, 1.0, 0.0, 0.0, 1.0, 0.0, 1.0, 1.0, 0.0, 1.0, 0.0, 0.0, 1.0, 0.0, 1.0, 1.0, 0.0, 1.0, 0.0, 0.0, 1.0, 0.0, 1.0, 1.0, 0.0, 1.0, 0.0, 0.0, 1.0, 0.0, 1.0, 1.0, 0.0, 1.0, 0.0, 0.0, 1.0, 0.0, 1.0, 1.0, 0.0, 1.0, 0.0, 0.0, 1.0, 0.0, 1.0, 1.0, 0.0, 1.0, 0.0, 0.0, 1.0, 0.0, 1.0, 1.0, 0.0, 1.0, 0.0, 0.0, 1.0, 0.0, 1.0, 1.0, 0.0, 1.0, 0.0, 0.0, 1.0, 0.0, 1.0, 1.0, 0.0, 1.0, 0.0, 0.0, 1.0, 0.0, 1.0, 1.0, 0.0, 1.0, 0.0, 0.0, 1.0, 0.0, 1.0, 1.0, 0.0, 1.0, 0.0, 0.0, 1.0, 0.0, 1.0, 1.0, 0.0, 1.0, 0.0, 0.0, 1.0, 0.0, 1.0, 1.0, 0.0, 1.0, 0.0, 0.0, 1.0, 0.0, 1.0, 1.0, 0.0, 1.0, 0.0, 0.0, 1.0, 0.0, 1.0, 1.0, 0.0, 1.0, 0.0, 0.0, 1.0, 0.0, 1.0, 1.0, 0.0, 1.0, 0.0, 0.0, 1.0, 0.0, 1.0, 1.0, 0.0, 1.0, 0.0, 0.0, 1.0, 0.0, 1.0, 1.0, 0.0, 1.0, 0.0, 0.0, 1.0, 0.0, 1.0, 1.0, 0.0, 1.0, 0.0, 0.0, 1.0, 0.0, 1.0, 1.0, 0.0, 1.0, 0.0, 0.0, 0.0, 0.0, 0.0, 0.0, 0.0, 0.0, 1.0, 0.0, 1.0, 1.0, 0.0, 1.0, 0.0, 0.0, 1.0, 0.0, 1.0, 1.0, 0.0, 1.0, 0.0, 0.0, 1.0, 0.0, 1.0, 1.0, 0.0, 1.0, 0.0, 0.0, 1.0, 0.0, 1.0, 1.0, 0.0, 1.0, 0.0, 0.0, 1.0, 0.0, 1.0, 1.0, 0.0, 1.0, 0.0, 0.0, 1.0, 0.0, 1.0, 1.0, 0.0, 1.0, 0.0, 0.0, 1.0, 0.0, 1.0, 1.0, 0.0, 1.0, 0.0, 0.0, 1.0, 0.0, 1.0, 1.0, 0.0, 1.0, 0.0, 0.0, 1.0, 0.0, 1.0, 1.0, 0.0, 1.0, 0.0, 0.0, 1.0, 0.0, 1.0, 1.0, 0.0, 1.0, 0.0, 0.0, 1.0, 0.0, 1.0, 1.0, 0.0, 1.0, 0.0, 0.0, 0.0, 0.0, 0.0, 0.0, 0.0, 0.0, 1.0, 0.0, 1.0, 1.0, 0.0, 1.0, 1.0, 0.0, 0.0, 0.0, 1.0, 0.0, 0.0, 0.0, 1.0, 0.0, 1.0, 1.0, 0.0, 1.0, 0.0, 0.0, 1.0, 0.0, 1.0, 1.0, 0.0, 1.0, 0.0, 0.0, 1.0, 0.0, 1.0, 1.0, 0.0, 1.0, 1.0, 1.0, 1.0, 0.0, 0.0, 0.0, 0.0, 0.0, 1.0, 0.0, 1.0, 1.0, 0.0, 1.0, 0.0, 0.0, 1.0, 0.0, 1.0, 1.0, 0.0, 1.0, 0.0, 0.0, 1.0, 0.0, 1.0, 1.0, 0.0, 1.0, 0.0, 0.0, 1.0, 0.0, 1.0, 1.0, 0.0, 1.0, 0.0, 0.0, 1.0, 0.0, 1.0, 1.0, 0.0, 1.0, 0.0, 0.0, 1.0, 0.0, 1.0, 1.0, 0.0, 1.0, 0.0, 0.0, 1.0, 0.0, 1.0, 1.0, 0.0, 1.0, 0.0, 0.0, 1.0, 0.0, 1.0, 1.0, 0.0, 1.0, 0.0, 0.0, 1.0, 0.0, 1.0, 1.0, 0.0, 1.0, 0.0, 0.0, 1.0, 0.0, 1.0, 1.0, 0.0, 1.0, 0.0, 0.0, 1.0, 0.0, 1.0, 1.0, 0.0, 1.0, 0.0, 0.0, 1.0, 0.0, 1.0, 1.0, 0.0, 1.0, 0.0, 0.0, 1.0, 0.0, 1.0, 1.0, 0.0, 1.0, 0.0, 0.0, 1.0, 0.0, 1.0, 1.0, 0.0, 1.0, 0.0, 0.0, 1.0, 0.0, 1.0, 1.0, 0.0, 1.0, 0.0, 0.0, 1.0, 0.0, 1.0, 1.0, 0.0, 1.0, 0.0, 0.0, 1.0, 0.0, 1.0, 1.0, 0.0, 1.0, 0.0, 0.0, 1.0, 0.0, 1.0, 1.0, 0.0, 1.0, 0.0, 0.0, 1.0, 0.0, 1.0, 1.0, 0.0, 1.0, 0.0, 0.0, 1.0, 0.0, 1.0, 1.0, 0.0, 1.0, 0.0, 0.0, 1.0, 0.0, 1.0, 1.0, 0.0, 0.0, 1.0, 0.0, 1.0, 1.0, 0.0, 1.0, 0.0, 0.0, 1.0, 0.0, 1.0, 1.0, 0.0, 1.0, 0.0, 0.0, 1.0, 0.0, 1.0, 1.0, 0.0, 1.0, 0.0, 0.0, 1.0, 0.0, 1.0, 1.0, 0.0, 1.0, 0.0, 0.0, 1.0, 0.0, 1.0, 1.0, 0.0, 1.0, 0.0, 0.0, 1.0, 0.0, 1.0, 1.0, 0.0, 1.0, 0.0, 0.0, 1.0, 0.0, 1.0, 1.0, 0.0, 0.0, 1.0, 0.0, 1.0, 1.0, 0.0, 0.0, 1.0, 0.0, 1.0, 1.0, 0.0, 1.0, 0.0, 0.0, 1.0, 0.0, 1.0, 1.0, 0.0, 1.0, 0.0, 0.0, 1.0, 0.0, 1.0, 1.0, 0.0, 1.0, 0.0, 0.0, 1.0, 0.0, 1.0, 1.0, 0.0, 1.0, 0.0, 0.0, 1.0, 0.0, 1.0, 1.0, 0.0, 1.0, 0.0, 0.0, 1.0, 0.0, 1.0, 1.0, 0.0, 1.0, 0.0, 0.0, 1.0, 0.0, 1.0, 1.0, 0.0, 1.0, 0.0, 0.0, 1.0, 0.0, 1.0, 1.0, 0.0, 1.0, 0.0, 0.0, 1.0, 0.0, 1.0, 1.0, 0.0, 1.0, 0.0, 0.0, 1.0, 0.0, 1.0, 1.0, 0.0, 1.0, 0.0, 0.0, 1.0, 0.0, 1.0, 1.0, 0.0, 1.0, 0.0, 0.0, 1.0, 0.0, 1.0, 1.0, 0.0, 1.0, 0.0, 0.0, 1.0, 0.0, 1.0, 1.0, 0.0, 0.0, 1.0, 0.0, 1.0, 1.0, 0.0, 0.0, 1.0, 0.0, 1.0, 1.0, 0.0, 1.0, 0.0, 0.0, 1.0, 0.0, 1.0, 1.0, 0.0, 1.0, 0.0, 0.0, 1.0, 0.0, 1.0, 1.0, 0.0, 1.0, 0.0, 0.0, 1.0, 0.0, 1.0, 1.0, 0.0, 0.0, 1.0, 0.0, 1.0, 1.0, 0.0, 0.0, 1.0, 0.0, 1.0, 1.0, 0.0, 0.0, 1.0, 0.0, 1.0, 1.0, 0.0, 0.0, 1.0, 0.0, 1.0, 1.0, 0.0, 1.0, 0.0, 0.0, 1.0, 0.0, 1.0, 1.0, 0.0, 0.0, 1.0, 0.0, 1.0, 1.0, 0.0, 1.0, 0.0, 0.0, 1.0, 0.0, 1.0, 1.0, 0.0, 0.0, 1.0, 0.0, 1.0, 1.0, 0.0, 0.0, 1.0, 0.0, 1.0, 1.0, 0.0, 0.0, 1.0, 0.0, 1.0, 1.0, 0.0, 1.0, 0.0, 0.0, 1.0, 0.0, 1.0, 1.0, 0.0, 1.0, 0.0, 0.0, 1.0, 0.0, 1.0, 1.0, 0.0, 1.0, 0.0, 0.0, 1.0, 0.0, 1.0, 1.0, 0.0, 1.0, 0.0, 0.0, 1.0, 0.0, 1.0, 1.0, 0.0, 1.0, 0.0, 0.0, 1.0, 0.0, 1.0, 1.0, 0.0, 1.0, 0.0, 0.0, 1.0, 0.0, 1.0, 1.0, 0.0, 0.0, 1.0, 0.0, 1.0, 1.0, 0.0, 0.0, 1.0, 0.0, 1.0, 1.0, 0.0, 0.0, 1.0, 0.0, 1.0, 1.0, 0.0, 0.0, 1.0, 0.0, 1.0, 1.0, 0.0, 0.0, 1.0, 0.0, 1.0, 1.0, 0.0, 0.0, 1.0, 0.0, 1.0, 1.0, 0.0, 0.0, 1.0, 0.0, 1.0, 1.0, 0.0, 1.0, 0.0, 0.0, 1.0, 0.0, 1.0, 1.0, 0.0, 0.0, 1.0, 0.0, 1.0, 1.0, 0.0, 0.0, 1.0, 0.0, 1.0, 1.0, 0.0, 1.0, 0.0, 0.0, 1.0, 0.0, 1.0, 1.0, 0.0, 1.0, 0.0, 0.0, 1.0, 0.0, 1.0, 1.0, 0.0, 1.0, 0.0, 0.0, 1.0, 0.0, 1.0, 1.0, 0.0, 1.0, 0.0, 0.0, 1.0, 0.0, 1.0, 1.0, 0.0, 0.0, 1.0, 0.0, 1.0, 1.0, 0.0, 0.0, 1.0, 0.0, 1.0, 1.0, 0.0, 0.0, 1.0, 0.0, 1.0, 1.0, 0.0, 0.0, 1.0, 0.0, 1.0, 1.0, 0.0, 0.0, 1.0, 0.0, 1.0, 1.0, 0.0, 1.0, 0.0, 0.0, 1.0, 0.0, 1.0, 1.0, 0.0, 1.0, 0.0, 0.0, 1.0, 0.0, 1.0, 1.0, 0.0, 1.0, 0.0, 0.0, 1.0, 0.0, 1.0, 1.0, 0.0, 1.0, 0.0, 0.0, 1.0, 0.0, 1.0, 1.0, 0.0, 1.0, 0.0, 0.0, 1.0, 0.0, 1.0, 1.0, 0.0, 1.0, 0.0, 0.0, 1.0, 0.0, 1.0, 1.0, 0.0, 1.0, 0.0, 0.0, 1.0, 0.0, 1.0, 1.0, 0.0, 1.0, 0.0, 0.0, 1.0, 0.0, 1.0, 1.0, 0.0, 1.0, 0.0, 0.0, 1.0, 0.0, 1.0, 1.0, 0.0, 1.0, 0.0, 0.0, 1.0, 0.0, 1.0, 1.0, 0.0, 1.0, 0.0, 0.0, 1.0, 0.0, 1.0, 1.0, 0.0, 1.0, 0.0, 0.0, 1.0, 0.0, 1.0, 1.0, 0.0, 1.0, 0.0, 0.0, 1.0, 0.0, 1.0, 1.0, 0.0, 1.0, 0.0, 0.0, 0.0, 1.0, 1.0, 1.0, 1.0, 0.0, 0.0, 0.0, 1.0, 0.0, 1.0, 1.0, 0.0, 1.0, 0.0, 0.0, 1.0, 0.0, 1.0, 1.0, 0.0, 1.0, 0.0, 0.0, 1.0, 0.0, 1.0, 1.0, 0.0, 1.0, 0.0, 0.0, 1.0, 0.0, 1.0, 1.0, 0.0, 1.0, 0.0, 0.0, 1.0, 0.0, 1.0, 1.0, 0.0, 1.0, 0.0, 0.0, 1.0, 0.0, 1.0, 1.0, 0.0, 1.0, 0.0, 0.0, 1.0, 0.0, 1.0, 1.0, 0.0, 1.0, 0.0, 0.0, 1.0, 0.0, 1.0, 1.0, 0.0, 1.0, 0.0, 0.0, 1.0, 0.0, 1.0, 1.0, 0.0, 1.0, 0.0, 0.0, 1.0, 0.0, 1.0, 1.0, 0.0, 1.0, 0.0, 0.0, 1.0, 0.0, 1.0, 1.0, 0.0, 1.0, 0.0, 0.0, 1.0, 0.0, 1.0, 1.0, 0.0, 1.0, 0.0, 0.0, 1.0, 0.0, 1.0, 1.0, 0.0, 1.0, 0.0, 0.0, 1.0, 0.0, 1.0, 1.0, 0.0, 1.0, 0.0, 0.0, 1.0, 0.0, 1.0, 1.0, 0.0, 1.0, 0.0, 0.0, 1.0, 0.0, 1.0, 1.0, 0.0, 1.0, 0.0, 0.0, 1.0, 0.0, 1.0, 1.0, 0.0, 1.0, 0.0, 0.0, 1.0, 0.0, 1.0, 1.0, 0.0, 1.0, 0.0, 0.0, 1.0, 0.0, 1.0, 1.0, 0.0, 1.0, 0.0, 0.0, 1.0, 0.0, 1.0, 1.0, 0.0, 1.0, 0.0, 0.0, 1.0, 0.0, 1.0, 1.0, 0.0, 1.0, 0.0, 0.0, 1.0, 0.0, 1.0, 1.0, 0.0, 1.0, 0.0, 0.0, 1.0, 0.0, 1.0, 1.0, 0.0, 1.0, 0.0, 0.0, 1.0, 0.0, 1.0, 1.0, 0.0, 1.0, 0.0, 0.0, 1.0, 0.0, 1.0, 1.0, 0.0, 1.0, 0.0, 0.0, 1.0, 0.0, 1.0, 1.0, 0.0, 1.0, 0.0, 0.0, 1.0, 0.0, 1.0, 1.0, 0.0, 1.0, 0.0, 0.0, 1.0, 0.0, 1.0, 1.0, 0.0, 1.0, 0.0, 0.0, 1.0, 0.0, 1.0, 1.0, 0.0, 1.0, 0.0, 0.0, 1.0, 0.0, 1.0, 1.0, 0.0, 1.0, 0.0, 0.0, 1.0, 0.0, 1.0, 1.0, 0.0, 1.0, 0.0, 0.0, 1.0, 0.0, 1.0, 1.0, 0.0, 1.0, 0.0, 0.0, 1.0, 0.0, 1.0, 1.0, 0.0, 1.0, 0.0, 0.0, 1.0, 0.0, 1.0, 1.0, 0.0, 1.0, 0.0, 0.0, 1.0, 0.0, 1.0, 1.0, 0.0, 1.0, 0.0, 0.0, 1.0, 0.0, 1.0, 1.0, 0.0, 1.0, 0.0, 0.0, 1.0, 0.0, 1.0, 1.0, 0.0, 1.0, 0.0, 0.0, 1.0, 0.0, 1.0, 1.0, 0.0, 1.0, 0.0, 0.0, 1.0, 0.0, 1.0, 1.0, 0.0, 1.0, 0.0, 0.0, 1.0, 0.0, 1.0, 1.0, 0.0, 1.0, 0.0, 0.0, 1.0, 0.0, 1.0, 1.0, 0.0, 1.0, 0.0, 0.0, 1.0, 0.0, 1.0, 1.0, 0.0, 1.0, 0.0, 0.0, 1.0, 0.0, 1.0, 1.0, 0.0, 1.0, 0.0, 0.0, 1.0, 0.0, 1.0, 1.0, 0.0, 1.0, 1.0, 0.0, 0.0, 0.0, 0.0, 0.0, 0.0, 0.0, 1.0, 0.0, 1.0, 1.0, 0.0, 1.0, 0.0, 0.0, 1.0, 0.0, 1.0, 1.0, 0.0, 1.0, 0.0, 0.0, 1.0, 0.0, 1.0, 1.0, 0.0, 1.0, 0.0, 0.0, 1.0, 0.0, 1.0, 1.0, 0.0, 1.0, 0.0, 0.0, 1.0, 0.0, 1.0, 1.0, 0.0, 1.0, 0.0, 0.0, 1.0, 0.0, 1.0, 1.0, 0.0, 1.0, 0.0, 0.0, 1.0, 0.0, 1.0, 1.0, 0.0, 1.0, 0.0, 0.0, 1.0, 0.0, 1.0, 1.0, 0.0, 1.0, 0.0, 0.0, 1.0, 0.0, 1.0, 1.0, 0.0, 1.0, 0.0, 0.0, 1.0, 0.0, 1.0, 1.0, 0.0, 1.0, 0.0, 0.0, 1.0, 0.0, 1.0, 1.0, 0.0, 1.0, 0.0, 0.0, 1.0, 0.0, 1.0, 1.0, 0.0, 1.0, 0.0, 0.0, 1.0, 0.0, 1.0, 1.0, 0.0, 1.0, 0.0, 0.0, 1.0, 0.0, 1.0, 1.0, 0.0, 1.0, 0.0, 0.0, 1.0, 0.0, 1.0, 1.0, 0.0, 1.0, 0.0, 0.0, 1.0, 0.0, 1.0, 1.0, 0.0, 1.0, 0.0, 0.0, 1.0, 0.0, 1.0, 1.0, 0.0, 1.0, 0.0, 0.0, 1.0, 0.0, 1.0, 1.0, 0.0, 1.0, 0.0, 0.0, 1.0, 0.0, 1.0, 1.0, 0.0, 1.0, 0.0, 0.0, 1.0, 0.0, 1.0, 1.0, 0.0, 1.0, 0.0, 0.0, 1.0, 0.0, 1.0, 1.0, 0.0, 1.0, 0.0, 0.0, 1.0, 0.0, 1.0, 1.0, 0.0, 1.0, 0.0, 0.0, 1.0, 0.0, 1.0, 1.0, 0.0, 0.0, 1.0, 0.0, 1.0, 1.0, 0.0, 0.0, 1.0, 0.0, 1.0, 1.0, 0.0, 0.0, 1.0, 0.0, 1.0, 1.0, 0.0, 1.0, 0.0, 0.0, 1.0, 0.0, 1.0, 1.0, 0.0, 1.0, 0.0, 0.0, 1.0, 0.0, 1.0, 1.0, 0.0, 1.0, 0.0, 0.0, 1.0, 0.0, 1.0, 1.0, 0.0, 1.0, 0.0, 0.0, 1.0, 0.0, 1.0, 1.0, 0.0, 1.0, 0.0, 0.0, 1.0, 0.0, 1.0, 1.0, 0.0, 1.0, 0.0, 0.0, 1.0, 0.0, 1.0, 1.0, 0.0, 0.0, 1.0, 0.0, 1.0, 1.0, 0.0, 1.0, 0.0, 0.0, 1.0, 0.0, 1.0, 1.0, 0.0, 0.0, 1.0, 0.0, 1.0, 1.0, 0.0, 0.0, 1.0, 0.0, 1.0, 1.0, 0.0, 0.0, 1.0, 0.0, 1.0, 1.0, 0.0, 0.0, 1.0, 0.0, 1.0, 1.0, 0.0, 0.0, 1.0, 0.0, 1.0, 1.0, 0.0, 0.0, 1.0, 0.0, 1.0, 1.0, 0.0, 0.0, 1.0, 0.0, 1.0, 1.0, 0.0, 1.0, 0.0, 0.0, 1.0, 0.0, 1.0, 1.0, 0.0, 1.0, 0.0, 0.0, 1.0, 0.0, 1.0, 1.0, 0.0, 1.0, 0.0, 0.0, 1.0, 0.0, 1.0, 1.0, 0.0, 1.0, 0.5, 1.0, 0.933, 0.75, 0.933, 0.25, 0.5, 0.0, 0.06699, 0.25, 0.06699, 0.75, 0.0, 0.0, 1.0, 0.0, 1.0, 1.0, 0.0, 1.0, 0.0, 0.0, 1.0, 0.0, 1.0, 1.0, 0.0, 1.0, 0.0, 0.0, 1.0, 0.0, 1.0, 1.0, 0.0, 1.0, 0.0, 0.0, 1.0, 0.0, 1.0, 1.0, 0.0, 1.0, 0.0, 0.0, 1.0, 0.0, 1.0, 1.0, 0.0, 1.0, 0.5, 1.0, 0.933, 0.75, 0.933, 0.25, 0.5, 0.0, 0.06699, 0.25, 0.06699, 0.75, 0.0, 0.0, 1.0, 0.0, 1.0, 1.0, 0.0, 1.0, 0.0, 0.0, 1.0, 0.0, 1.0, 1.0, 0.0, 1.0, 0.0, 0.0, 1.0, 0.0, 1.0, 1.0, 0.0, 1.0, 0.0, 0.0, 1.0, 0.0, 1.0, 1.0, 0.0, 1.0, 0.0, 0.0, 1.0, 0.0, 1.0, 1.0, 0.0, 1.0, 0.0, 0.0, 1.0, 0.0, 1.0, 1.0, 0.0, 1.0, 0.0, 0.0, 1.0, 0.0, 1.0, 1.0, 0.0, 1.0, 0.0, 0.0, 1.0, 0.0, 1.0, 1.0, 0.0, 1.0, 0.0, 0.0, 1.0, 0.0, 1.0, 1.0, 0.0, 1.0, 0.0, 0.0, 1.0, 0.0, 1.0, 1.0, 0.0, 1.0, 0.0, 0.0, 1.0, 0.0, 1.0, 1.0, 0.0, 1.0, 0.0, 0.0, 1.0, 0.0, 1.0, 1.0, 0.0, 1.0, 0.0, 0.0, 1.0, 0.0, 1.0, 1.0, 0.0, 1.0, 0.0, 0.0, 1.0, 0.0, 1.0, 1.0, 0.0, 1.0, 0.0, 0.0, 1.0, 0.0, 1.0, 1.0, 0.0, 1.0, 0.0, 0.0, 1.0, 0.0, 1.0, 1.0, 0.0, 1.0, 0.0, 0.0, 1.0, 0.0, 1.0, 1.0, 0.0, 1.0, 0.0, 0.0, 1.0, 0.0, 1.0, 1.0, 0.0, 1.0, 0.0, 0.0, 1.0, 0.0, 1.0, 1.0, 0.0, 1.0, 0.0, 0.0, 1.0, 0.0, 1.0, 1.0, 0.0, 1.0, 0.0, 0.0, 1.0, 0.0, 1.0, 1.0, 0.0, 1.0, 0.0, 0.0, 1.0, 0.0, 1.0, 1.0, 0.0, 1.0, 0.0, 0.0, 1.0, 0.0, 1.0, 1.0, 0.0, 1.0, 0.0, 0.0, 1.0, 0.0, 1.0, 1.0, 0.0, 1.0, 0.0, 0.0, 1.0, 0.0, 1.0, 1.0, 0.0, 1.0, 0.0, 0.0, 0.0, 1.0, 0.0, 0.0, 0.0, 1.0, 1.0, 0.0, 0.0, 0.0, 0.0, 0.0, 0.0, 0.0, 1.0, 0.0, 0.0, 0.0, 1.0, 0.0, 0.0, 0.0, 0.0, 0.0, 0.0, 0.0, 0.0, 0.0, 1.0, 1.0, 0.0, 0.0, 0.0, 0.0, 1.0, 0.0, 0.0, 0.0, 0.0, 0.0, 0.0, 0.0, 0.0, 0.0, 0.0, 0.0, 1.0, 1.0])
_uv.active_render = True
me_cube_001.materials.append(mat_material_001)
me_cube_001.use_remesh_preserve_volume = False
me_cube_001.use_remesh_preserve_attributes = False
me_cube_001.use_mirror_vertex_groups = False
me_cube_001.update()

# ---- objects
ob_cube_001 = bpy.data.objects.new('Cube.001', me_cube_001)

# ---- transforms, parenting, visibility, modifiers, constraints
ob_cube_001.location = (6.691, -2.548, 4.703)
ob_cube_001.rotation_euler = (0.0, -0.0, 3.619)
ob_cube_001.scale = (2.264, 2.264, 2.264)
ob_cube_001.lock_rotations_4d = False
ob_cube_001.empty_display_type = 'ARROWS'
ob_cube_001.lineart.crease_threshold = 0.0

# ---- collection membership
col_collection.objects.link(ob_cube_001)

# ---- scene / render settings (as saved in the file)
scene.frame_start = 1; scene.frame_end = 250; scene.frame_set(1)
scene.render.engine = 'BLENDER_EEVEE_NEXT'
scene.cycles.use_denoising = False
scene.cycles.samples = 128
scene.cycles.sampling_pattern = 'TABULATED_SOBOL'
scene.cycles.use_adaptive_sampling = False
scene.cycles.use_light_tree = False
scene.view_settings.view_transform = 'Filmic'
bpy.context.view_layer.update()

# ---- added for rendering (the .blend has no active camera and no usable light): camera, sun
cam_auto = bpy.data.cameras.new('AutoCamera')
cam_auto.lens = 50.0
cam_auto.sensor_width = 36.0
cam_auto.clip_end = 1000.0
ob_auto_camera = bpy.data.objects.new('AutoCamera', cam_auto)
scene.collection.objects.link(ob_auto_camera)
ob_auto_camera.location = (12.8608, -9.95269, 9.63904)
ob_auto_camera.rotation_euler = (1.09748, -7.21219e-08, 0.694738)
scene.camera = ob_auto_camera
light_auto_sun = bpy.data.lights.new('AutoSun', 'SUN')
light_auto_sun.energy = 3.0
light_auto_sun.angle = 0.0523599
ob_auto_sun = bpy.data.objects.new('AutoSun', light_auto_sun)
scene.collection.objects.link(ob_auto_sun)
ob_auto_sun.rotation_euler = (0.872665, 0.174533, 0.523599)
bpy.context.view_layer.update()
